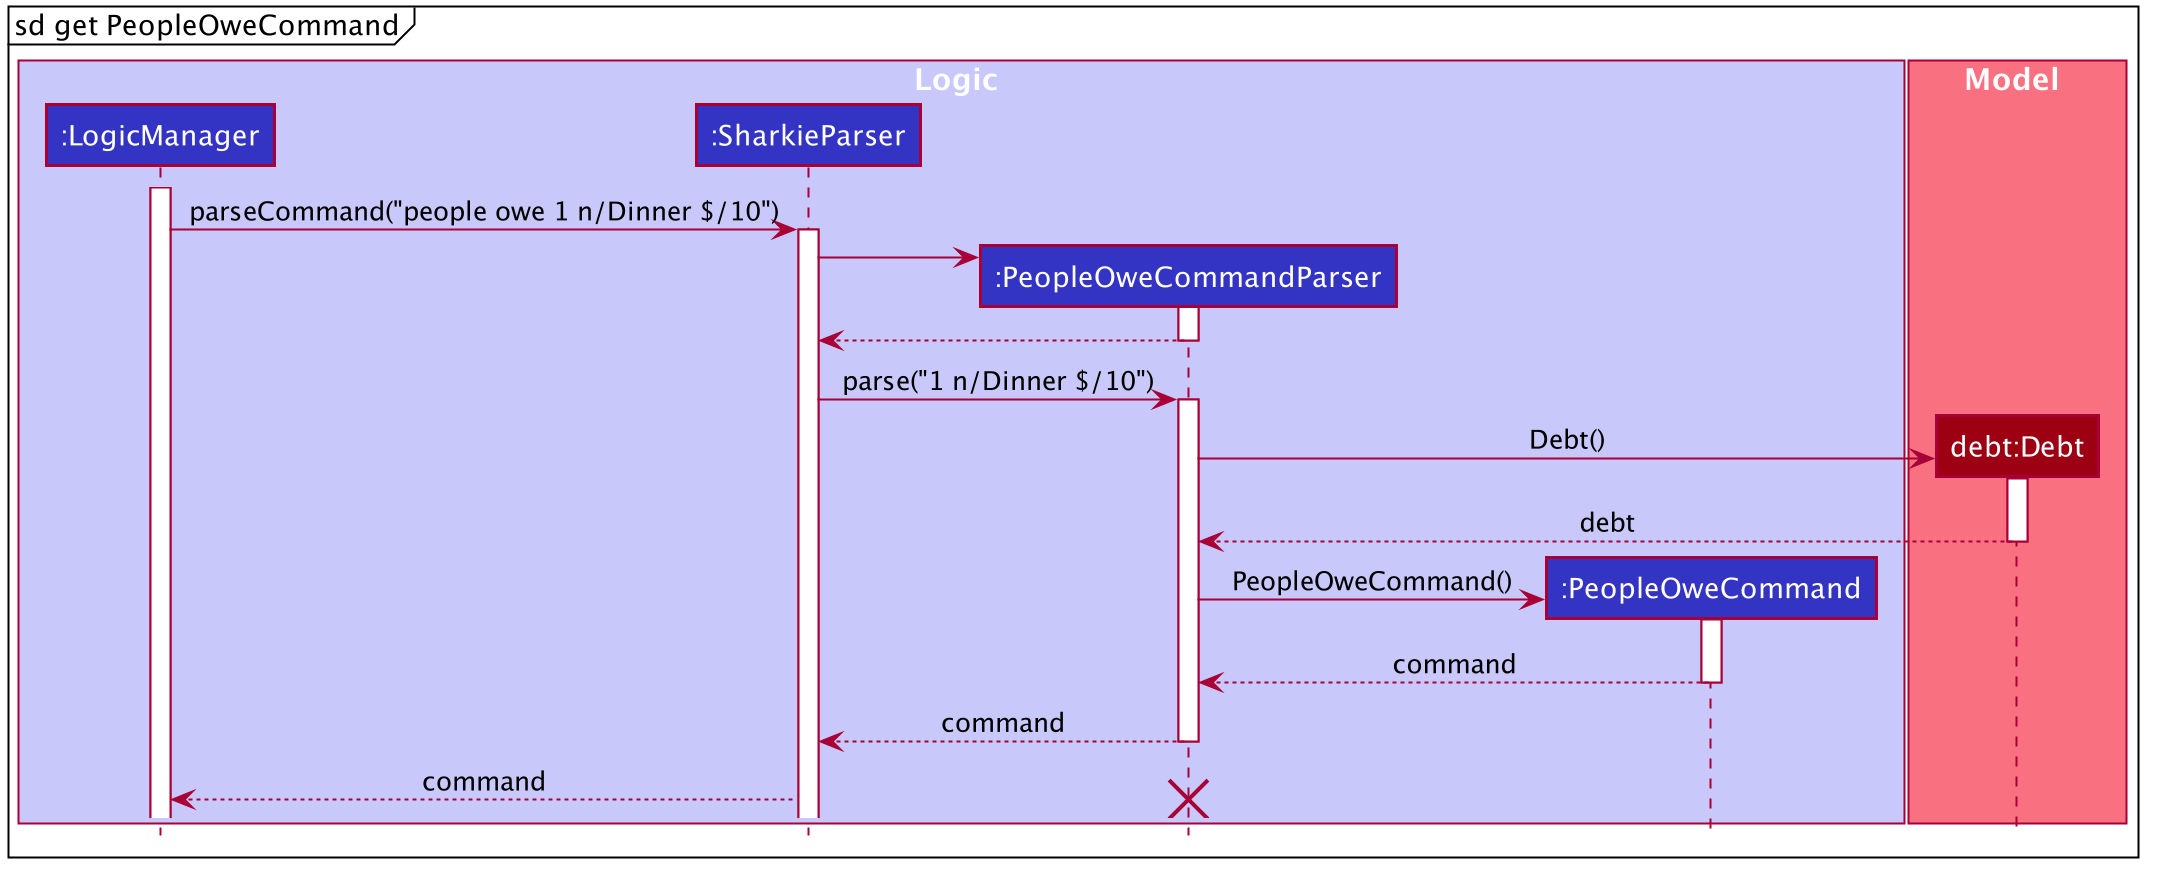

The diagram above was rendered by PlantUML. Its source (embedded in the PNG):
@startuml








skinparam BackgroundColor #FFFFFFF

skinparam Shadowing false

skinparam Class {
    FontColor #FFFFFF
    BorderThickness 1
    BorderColor #FFFFFF
    StereotypeFontColor #FFFFFF
    FontName Arial
    AttributeFontColor #FFFFFF
    AttributeFontName Arial
}

skinparam Actor {
    BorderColor #000000
    Color #000000
    FontName Arial
}

skinparam Sequence {
    MessageAlign center
    BoxFontSize 15
    BoxPadding 0
    BoxFontColor #FFFFFF
    FontName Arial
}

skinparam Participant {
    FontColor #FFFFFFF
    Padding 20
}

skinparam MinClassWidth 50
skinparam ParticipantPadding 10
skinparam Shadowing false
skinparam DefaultTextAlignment center
skinparam packageStyle Rectangle

hide footbox
hide members
hide circle

mainframe sd get PeopleOweCommand

box Logic #C8C8FA
participant ":LogicManager" as Logic #3333C4
participant ":SharkieParser" as SharkieParser #3333C4
participant ":PeopleOweCommandParser" as PeopleOweCommandParser #3333C4
participant ":PeopleOweCommand" as PeopleOweCommand #3333C4
end box

box Model #F97181
participant "debt:Debt" as debt #9D0012
end box

activate Logic

Logic -> SharkieParser : parseCommand("people owe 1 n/Dinner $/10")
activate SharkieParser

create PeopleOweCommandParser
SharkieParser -> PeopleOweCommandParser
activate PeopleOweCommandParser

PeopleOweCommandParser --> SharkieParser
deactivate PeopleOweCommandParser

SharkieParser -> PeopleOweCommandParser : parse("1 n/Dinner $/10")
activate PeopleOweCommandParser

create debt
PeopleOweCommandParser -> debt : Debt()
activate debt

debt --> PeopleOweCommandParser : debt
deactivate debt

create PeopleOweCommand
PeopleOweCommandParser -> PeopleOweCommand : PeopleOweCommand()
activate PeopleOweCommand

PeopleOweCommand --> PeopleOweCommandParser : command
deactivate PeopleOweCommand

PeopleOweCommandParser --> SharkieParser : command
deactivate PeopleOweCommandParser

SharkieParser --> Logic : command
destroy PeopleOweCommandParser


@enduml